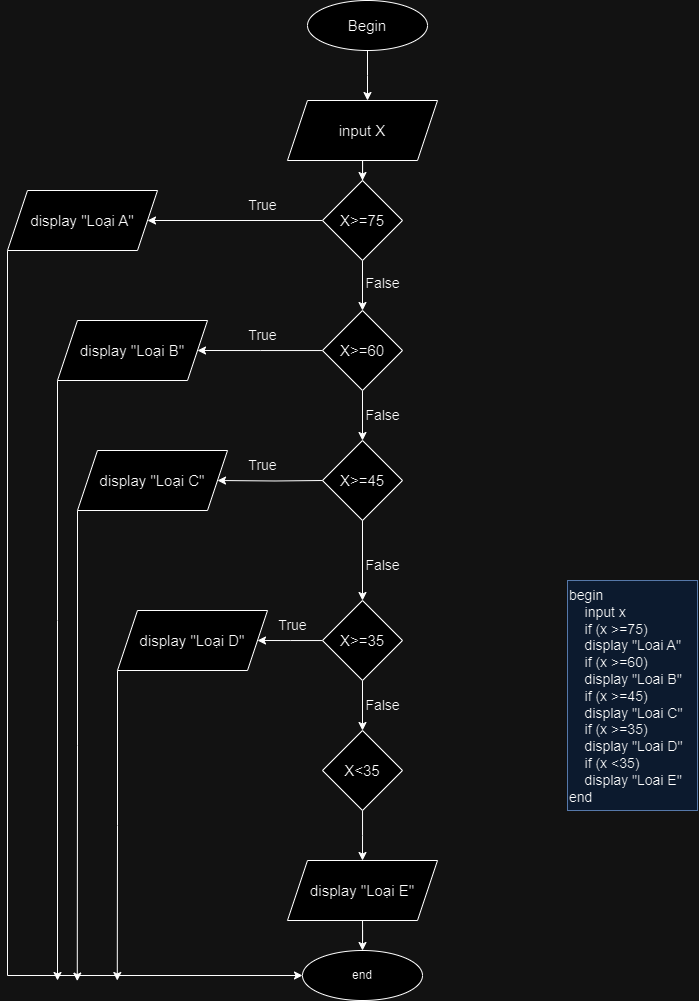

The diagram above was exported from draw.io. Its source (the exported page's mxGraphModel, read from the mxfile embedded in the PNG):
<mxGraphModel dx="778" dy="419" grid="1" gridSize="10" guides="1" tooltips="1" connect="1" arrows="1" fold="1" page="1" pageScale="1" pageWidth="827" pageHeight="1169" math="0" shadow="0">
  <root>
    <mxCell id="0" />
    <mxCell id="1" parent="0" />
    <mxCell id="Mg1hYLC92WsnrtP7eY73-2" style="edgeStyle=orthogonalEdgeStyle;rounded=0;orthogonalLoop=1;jettySize=auto;html=1;" edge="1" parent="1" source="Mg1hYLC92WsnrtP7eY73-1">
      <mxGeometry relative="1" as="geometry">
        <mxPoint x="410" y="160" as="targetPoint" />
      </mxGeometry>
    </mxCell>
    <mxCell id="Mg1hYLC92WsnrtP7eY73-1" value="&lt;font style=&quot;font-size: 15px;&quot;&gt;Begin&lt;/font&gt;" style="ellipse;whiteSpace=wrap;html=1;" vertex="1" parent="1">
      <mxGeometry x="350" y="60" width="120" height="50" as="geometry" />
    </mxCell>
    <mxCell id="Mg1hYLC92WsnrtP7eY73-5" value="" style="edgeStyle=orthogonalEdgeStyle;rounded=0;orthogonalLoop=1;jettySize=auto;html=1;entryX=0.5;entryY=0;entryDx=0;entryDy=0;" edge="1" parent="1" source="Mg1hYLC92WsnrtP7eY73-3" target="Mg1hYLC92WsnrtP7eY73-4">
      <mxGeometry relative="1" as="geometry">
        <mxPoint x="405" y="260" as="targetPoint" />
      </mxGeometry>
    </mxCell>
    <mxCell id="Mg1hYLC92WsnrtP7eY73-3" value="&lt;font style=&quot;font-size: 15px;&quot;&gt;input X&lt;/font&gt;" style="shape=parallelogram;perimeter=parallelogramPerimeter;whiteSpace=wrap;html=1;fixedSize=1;" vertex="1" parent="1">
      <mxGeometry x="330" y="160" width="150" height="60" as="geometry" />
    </mxCell>
    <mxCell id="Mg1hYLC92WsnrtP7eY73-7" style="edgeStyle=orthogonalEdgeStyle;rounded=0;orthogonalLoop=1;jettySize=auto;html=1;exitX=0;exitY=0.5;exitDx=0;exitDy=0;entryX=1;entryY=0.5;entryDx=0;entryDy=0;" edge="1" parent="1" source="Mg1hYLC92WsnrtP7eY73-4" target="Mg1hYLC92WsnrtP7eY73-28">
      <mxGeometry relative="1" as="geometry">
        <mxPoint x="240" y="280" as="targetPoint" />
        <Array as="points" />
      </mxGeometry>
    </mxCell>
    <mxCell id="Mg1hYLC92WsnrtP7eY73-9" value="" style="edgeStyle=orthogonalEdgeStyle;rounded=0;orthogonalLoop=1;jettySize=auto;html=1;" edge="1" parent="1" source="Mg1hYLC92WsnrtP7eY73-4" target="Mg1hYLC92WsnrtP7eY73-8">
      <mxGeometry relative="1" as="geometry" />
    </mxCell>
    <mxCell id="Mg1hYLC92WsnrtP7eY73-4" value="&lt;font style=&quot;font-size: 15px;&quot;&gt;X&amp;gt;=75&lt;/font&gt;" style="rhombus;whiteSpace=wrap;html=1;" vertex="1" parent="1">
      <mxGeometry x="365" y="240" width="80" height="80" as="geometry" />
    </mxCell>
    <mxCell id="Mg1hYLC92WsnrtP7eY73-12" style="edgeStyle=orthogonalEdgeStyle;rounded=0;orthogonalLoop=1;jettySize=auto;html=1;" edge="1" parent="1" source="Mg1hYLC92WsnrtP7eY73-8">
      <mxGeometry relative="1" as="geometry">
        <mxPoint x="240" y="409.9999999999999" as="targetPoint" />
      </mxGeometry>
    </mxCell>
    <mxCell id="Mg1hYLC92WsnrtP7eY73-14" value="" style="edgeStyle=orthogonalEdgeStyle;rounded=0;orthogonalLoop=1;jettySize=auto;html=1;" edge="1" parent="1" source="Mg1hYLC92WsnrtP7eY73-8" target="Mg1hYLC92WsnrtP7eY73-13">
      <mxGeometry relative="1" as="geometry" />
    </mxCell>
    <mxCell id="Mg1hYLC92WsnrtP7eY73-8" value="&lt;font style=&quot;font-size: 15px;&quot;&gt;X&amp;gt;=60&lt;/font&gt;" style="rhombus;whiteSpace=wrap;html=1;" vertex="1" parent="1">
      <mxGeometry x="365" y="370" width="80" height="80" as="geometry" />
    </mxCell>
    <mxCell id="Mg1hYLC92WsnrtP7eY73-10" value="&lt;font style=&quot;font-size: 14px;&quot;&gt;True&lt;/font&gt;" style="text;html=1;align=center;verticalAlign=middle;resizable=0;points=[];autosize=1;strokeColor=none;fillColor=none;" vertex="1" parent="1">
      <mxGeometry x="280" y="250" width="50" height="30" as="geometry" />
    </mxCell>
    <mxCell id="Mg1hYLC92WsnrtP7eY73-11" value="&lt;font style=&quot;font-size: 14px;&quot;&gt;False&lt;/font&gt;" style="text;html=1;align=center;verticalAlign=middle;resizable=0;points=[];autosize=1;strokeColor=none;fillColor=none;" vertex="1" parent="1">
      <mxGeometry x="395" y="328" width="60" height="30" as="geometry" />
    </mxCell>
    <mxCell id="Mg1hYLC92WsnrtP7eY73-18" value="" style="edgeStyle=orthogonalEdgeStyle;rounded=0;orthogonalLoop=1;jettySize=auto;html=1;" edge="1" parent="1" source="Mg1hYLC92WsnrtP7eY73-13" target="Mg1hYLC92WsnrtP7eY73-17">
      <mxGeometry relative="1" as="geometry" />
    </mxCell>
    <mxCell id="Mg1hYLC92WsnrtP7eY73-13" value="&lt;font style=&quot;font-size: 15px;&quot;&gt;X&amp;gt;=45&lt;/font&gt;" style="rhombus;whiteSpace=wrap;html=1;" vertex="1" parent="1">
      <mxGeometry x="365" y="500" width="80" height="80" as="geometry" />
    </mxCell>
    <mxCell id="Mg1hYLC92WsnrtP7eY73-15" value="&lt;font style=&quot;font-size: 14px;&quot;&gt;False&lt;/font&gt;" style="text;html=1;align=center;verticalAlign=middle;resizable=0;points=[];autosize=1;strokeColor=none;fillColor=none;" vertex="1" parent="1">
      <mxGeometry x="395" y="460" width="60" height="30" as="geometry" />
    </mxCell>
    <mxCell id="Mg1hYLC92WsnrtP7eY73-16" value="&lt;font style=&quot;font-size: 14px;&quot;&gt;True&lt;/font&gt;" style="text;html=1;align=center;verticalAlign=middle;resizable=0;points=[];autosize=1;strokeColor=none;fillColor=none;" vertex="1" parent="1">
      <mxGeometry x="280" y="380" width="50" height="30" as="geometry" />
    </mxCell>
    <mxCell id="Mg1hYLC92WsnrtP7eY73-21" style="edgeStyle=orthogonalEdgeStyle;rounded=0;orthogonalLoop=1;jettySize=auto;html=1;" edge="1" parent="1" source="Mg1hYLC92WsnrtP7eY73-17">
      <mxGeometry relative="1" as="geometry">
        <mxPoint x="300" y="700" as="targetPoint" />
      </mxGeometry>
    </mxCell>
    <mxCell id="Mg1hYLC92WsnrtP7eY73-25" value="" style="edgeStyle=orthogonalEdgeStyle;rounded=0;orthogonalLoop=1;jettySize=auto;html=1;" edge="1" parent="1" source="Mg1hYLC92WsnrtP7eY73-17" target="Mg1hYLC92WsnrtP7eY73-24">
      <mxGeometry relative="1" as="geometry" />
    </mxCell>
    <mxCell id="Mg1hYLC92WsnrtP7eY73-17" value="&lt;font style=&quot;font-size: 15px;&quot;&gt;X&amp;gt;=35&lt;/font&gt;" style="rhombus;whiteSpace=wrap;html=1;" vertex="1" parent="1">
      <mxGeometry x="365" y="660" width="80" height="80" as="geometry" />
    </mxCell>
    <mxCell id="Mg1hYLC92WsnrtP7eY73-19" value="&lt;font style=&quot;font-size: 14px;&quot;&gt;True&lt;/font&gt;" style="text;html=1;align=center;verticalAlign=middle;resizable=0;points=[];autosize=1;strokeColor=none;fillColor=none;" vertex="1" parent="1">
      <mxGeometry x="280" y="510" width="50" height="30" as="geometry" />
    </mxCell>
    <mxCell id="Mg1hYLC92WsnrtP7eY73-20" style="edgeStyle=orthogonalEdgeStyle;rounded=0;orthogonalLoop=1;jettySize=auto;html=1;entryX=1;entryY=0.5;entryDx=0;entryDy=0;" edge="1" parent="1" target="Mg1hYLC92WsnrtP7eY73-34">
      <mxGeometry relative="1" as="geometry">
        <mxPoint x="255" y="540" as="targetPoint" />
        <mxPoint x="365" y="540" as="sourcePoint" />
        <Array as="points" />
      </mxGeometry>
    </mxCell>
    <mxCell id="Mg1hYLC92WsnrtP7eY73-22" value="&lt;font style=&quot;font-size: 14px;&quot;&gt;True&lt;/font&gt;" style="text;html=1;align=center;verticalAlign=middle;resizable=0;points=[];autosize=1;strokeColor=none;fillColor=none;" vertex="1" parent="1">
      <mxGeometry x="310" y="670" width="50" height="30" as="geometry" />
    </mxCell>
    <mxCell id="Mg1hYLC92WsnrtP7eY73-23" value="&lt;font style=&quot;font-size: 14px;&quot;&gt;False&lt;/font&gt;" style="text;html=1;align=center;verticalAlign=middle;resizable=0;points=[];autosize=1;strokeColor=none;fillColor=none;" vertex="1" parent="1">
      <mxGeometry x="395" y="610" width="60" height="30" as="geometry" />
    </mxCell>
    <mxCell id="Mg1hYLC92WsnrtP7eY73-32" style="edgeStyle=orthogonalEdgeStyle;rounded=0;orthogonalLoop=1;jettySize=auto;html=1;" edge="1" parent="1" source="Mg1hYLC92WsnrtP7eY73-24">
      <mxGeometry relative="1" as="geometry">
        <mxPoint x="405" y="920" as="targetPoint" />
      </mxGeometry>
    </mxCell>
    <mxCell id="Mg1hYLC92WsnrtP7eY73-24" value="&lt;font style=&quot;font-size: 15px;&quot;&gt;X&amp;lt;35&lt;/font&gt;" style="rhombus;whiteSpace=wrap;html=1;" vertex="1" parent="1">
      <mxGeometry x="365" y="790" width="80" height="80" as="geometry" />
    </mxCell>
    <mxCell id="Mg1hYLC92WsnrtP7eY73-26" value="&lt;font style=&quot;font-size: 14px;&quot;&gt;False&lt;/font&gt;" style="text;html=1;align=center;verticalAlign=middle;resizable=0;points=[];autosize=1;strokeColor=none;fillColor=none;" vertex="1" parent="1">
      <mxGeometry x="395" y="750" width="60" height="30" as="geometry" />
    </mxCell>
    <mxCell id="Mg1hYLC92WsnrtP7eY73-50" style="edgeStyle=orthogonalEdgeStyle;rounded=0;orthogonalLoop=1;jettySize=auto;html=1;exitX=0;exitY=1;exitDx=0;exitDy=0;entryX=0;entryY=0.5;entryDx=0;entryDy=0;" edge="1" parent="1" source="Mg1hYLC92WsnrtP7eY73-28" target="Mg1hYLC92WsnrtP7eY73-37">
      <mxGeometry relative="1" as="geometry">
        <mxPoint x="290" y="1110" as="targetPoint" />
        <Array as="points">
          <mxPoint x="50" y="1035" />
        </Array>
      </mxGeometry>
    </mxCell>
    <mxCell id="Mg1hYLC92WsnrtP7eY73-28" value="&lt;font style=&quot;font-size: 15px;&quot;&gt;display &quot;Loại A&quot;&lt;/font&gt;" style="shape=parallelogram;perimeter=parallelogramPerimeter;whiteSpace=wrap;html=1;fixedSize=1;" vertex="1" parent="1">
      <mxGeometry x="50" y="250" width="150" height="60" as="geometry" />
    </mxCell>
    <mxCell id="Mg1hYLC92WsnrtP7eY73-49" style="edgeStyle=orthogonalEdgeStyle;rounded=0;orthogonalLoop=1;jettySize=auto;html=1;exitX=0;exitY=1;exitDx=0;exitDy=0;" edge="1" parent="1" source="Mg1hYLC92WsnrtP7eY73-33">
      <mxGeometry relative="1" as="geometry">
        <mxPoint x="100" y="1040" as="targetPoint" />
        <Array as="points">
          <mxPoint x="100" y="680" />
          <mxPoint x="100" y="680" />
        </Array>
      </mxGeometry>
    </mxCell>
    <mxCell id="Mg1hYLC92WsnrtP7eY73-33" value="&lt;font style=&quot;font-size: 15px;&quot;&gt;display &quot;Loại B&quot;&lt;/font&gt;" style="shape=parallelogram;perimeter=parallelogramPerimeter;whiteSpace=wrap;html=1;fixedSize=1;" vertex="1" parent="1">
      <mxGeometry x="100" y="380" width="150" height="60" as="geometry" />
    </mxCell>
    <mxCell id="Mg1hYLC92WsnrtP7eY73-51" style="edgeStyle=orthogonalEdgeStyle;rounded=0;orthogonalLoop=1;jettySize=auto;html=1;exitX=0;exitY=1;exitDx=0;exitDy=0;" edge="1" parent="1" source="Mg1hYLC92WsnrtP7eY73-34">
      <mxGeometry relative="1" as="geometry">
        <mxPoint x="119.77777777777771" y="1040.5926287615741" as="targetPoint" />
      </mxGeometry>
    </mxCell>
    <mxCell id="Mg1hYLC92WsnrtP7eY73-34" value="&lt;font style=&quot;font-size: 15px;&quot;&gt;display &quot;Loại C&quot;&lt;/font&gt;" style="shape=parallelogram;perimeter=parallelogramPerimeter;whiteSpace=wrap;html=1;fixedSize=1;" vertex="1" parent="1">
      <mxGeometry x="120" y="510" width="150" height="60" as="geometry" />
    </mxCell>
    <mxCell id="Mg1hYLC92WsnrtP7eY73-52" style="edgeStyle=orthogonalEdgeStyle;rounded=0;orthogonalLoop=1;jettySize=auto;html=1;exitX=0;exitY=1;exitDx=0;exitDy=0;" edge="1" parent="1" source="Mg1hYLC92WsnrtP7eY73-35">
      <mxGeometry relative="1" as="geometry">
        <mxPoint x="159.77777777777771" y="1040" as="targetPoint" />
      </mxGeometry>
    </mxCell>
    <mxCell id="Mg1hYLC92WsnrtP7eY73-35" value="&lt;font style=&quot;font-size: 15px;&quot;&gt;display &quot;Loại D&quot;&lt;/font&gt;" style="shape=parallelogram;perimeter=parallelogramPerimeter;whiteSpace=wrap;html=1;fixedSize=1;" vertex="1" parent="1">
      <mxGeometry x="160" y="670" width="150" height="60" as="geometry" />
    </mxCell>
    <mxCell id="Mg1hYLC92WsnrtP7eY73-38" style="edgeStyle=orthogonalEdgeStyle;rounded=0;orthogonalLoop=1;jettySize=auto;html=1;entryX=0.5;entryY=0;entryDx=0;entryDy=0;" edge="1" parent="1" source="Mg1hYLC92WsnrtP7eY73-36" target="Mg1hYLC92WsnrtP7eY73-37">
      <mxGeometry relative="1" as="geometry" />
    </mxCell>
    <mxCell id="Mg1hYLC92WsnrtP7eY73-36" value="&lt;font style=&quot;font-size: 15px;&quot;&gt;display &quot;Loại E&quot;&lt;/font&gt;" style="shape=parallelogram;perimeter=parallelogramPerimeter;whiteSpace=wrap;html=1;fixedSize=1;" vertex="1" parent="1">
      <mxGeometry x="330" y="920" width="150" height="60" as="geometry" />
    </mxCell>
    <mxCell id="Mg1hYLC92WsnrtP7eY73-37" value="end" style="ellipse;whiteSpace=wrap;html=1;" vertex="1" parent="1">
      <mxGeometry x="345" y="1010" width="120" height="50" as="geometry" />
    </mxCell>
    <mxCell id="Mg1hYLC92WsnrtP7eY73-53" value="begin&#10;    input x&#10;    if (x &gt;=75)&#10;    display &quot;Loai A&quot;&#10;    if (x &gt;=60)&#10;    display &quot;Loai B&quot;&#10;    if (x &gt;=45)&#10;    display &quot;Loai C&quot;&#10;    if (x &gt;=35)&#10;    display &quot;Loai D&quot;&#10;    if (x &lt;35)&#10;    display &quot;Loai E&quot;&#10;end" style="text;whiteSpace=wrap;fontSize=14;fillColor=#dae8fc;strokeColor=#6c8ebf;" vertex="1" parent="1">
      <mxGeometry x="610" y="640" width="130" height="230" as="geometry" />
    </mxCell>
  </root>
</mxGraphModel>